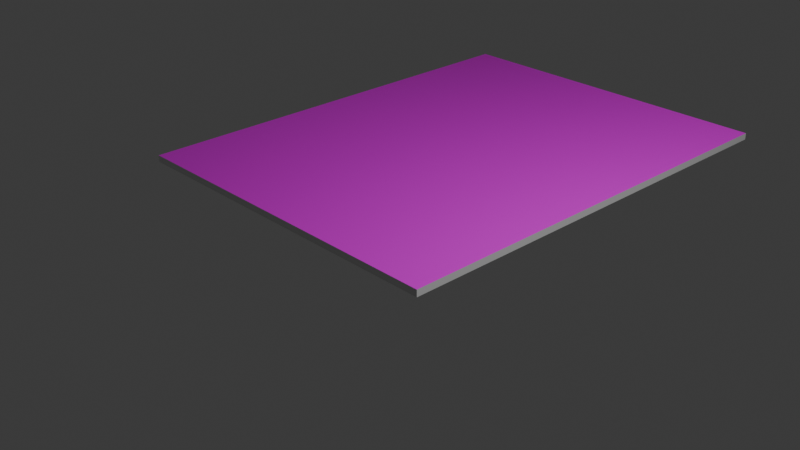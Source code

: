 # Source: frame.blend  (saved by Blender 4.3.34; exported with 4.5.12 LTS)
import bpy
from mathutils import Matrix  # noqa: F401  (used for matrix-valued properties, if any)

bpy.ops.wm.read_factory_settings(use_empty=True)
scene = bpy.context.scene
scene.name = 'Scene'

# ---- collections
col_collection = bpy.data.collections.new('Collection'); scene.collection.children.link(col_collection)

# ---- images (referenced by path relative to the original .blend; pixels are not part of the script)
import os
ASSET_DIR = os.environ.get("B2B_ASSET_DIR", "")  # directory of the original .blend (textures are referenced by path, not embedded)
HERE = os.path.dirname(os.path.abspath(__file__))  # packed textures are extracted next to this script under _unpacked/

def load_image(name, relpath, width, height, colorspace="sRGB"):
    """Load a texture the original file referenced (path relative to the .blend, or extracted next to this script)."""
    p = next((c for c in (os.path.join(HERE, relpath), os.path.join(ASSET_DIR, relpath)) if relpath and os.path.exists(c)), "")
    if p:
        img = bpy.data.images.load(p, check_existing=True)
        img.name = name
    else:  # same state as the original file: an image datablock whose file is absent (Cycles renders it pink)
        img = bpy.data.images.new(name, width, height)
        img.source = "FILE"
        img.filepath = "//" + (relpath or name)
    img.colorspace_settings.name = colorspace
    return img
img_1_png = load_image('1.png', '1.png', 1024, 1024, 'sRGB')

# ---- materials (node trees are filled in below, after node groups)
mat_material = bpy.data.materials.new('Material')
mat_material.alpha_threshold = 0.0
mat_material.roughness = 0.5
mat_material.line_color = (0.0, 0.0, 0.0, 1.0)
mat_material_001 = bpy.data.materials.new('Material.001')

# ---- material node trees
mat_material.use_nodes = True; mat_material.node_tree.nodes.clear()
_N = mat_material.node_tree.nodes; _L = mat_material.node_tree.links
n0 = _N.new('ShaderNodeOutputMaterial'); n0.name = 'Material Output'; n0.location = (300, 300)
n1 = _N.new('ShaderNodeBsdfPrincipled'); n1.name = 'Principled BSDF'; n1.location = (10, 300)
n1.inputs[3].default_value = 1.45
_L.new(n1.outputs[0], n0.inputs[0])
n0.is_active_output = True
mat_material_001.use_nodes = True; mat_material_001.node_tree.nodes.clear()
_N = mat_material_001.node_tree.nodes; _L = mat_material_001.node_tree.links
n0 = _N.new('ShaderNodeBsdfPrincipled'); n0.name = 'Principled BSDF'; n0.location = (10, 300)
n1 = _N.new('ShaderNodeOutputMaterial'); n1.name = 'Material Output'; n1.location = (300, 300)
n2 = _N.new('ShaderNodeTexImage'); n2.name = 'Image Texture'; n2.location = (-280, 260)
n2.image = img_1_png
_L.new(n0.outputs[0], n1.inputs[0])
_L.new(n2.outputs[0], n0.inputs[0])
n1.is_active_output = True

# ---- world
world_world = bpy.data.worlds.new('World'); scene.world = world_world
world_world.use_nodes = True; world_world.node_tree.nodes.clear()
_N = world_world.node_tree.nodes; _L = world_world.node_tree.links
n0 = _N.new('ShaderNodeOutputWorld'); n0.name = 'World Output'; n0.location = (300, 300)
n1 = _N.new('ShaderNodeBackground'); n1.name = 'Background'; n1.location = (10, 300)
n1.inputs[0].default_value = (0.05088, 0.05088, 0.05088, 1.0)
_L.new(n1.outputs[0], n0.inputs[0])
n0.is_active_output = True
world_world.color = (0.05088, 0.05088, 0.05088)
world_world.sun_shadow_jitter_overblur = 0.0

# ---- cameras
cam_camera = bpy.data.cameras.new('Camera')
cam_camera.clip_end = 100.0
cam_camera.ortho_scale = 7.314

# ---- lights
light_light = bpy.data.lights.new('Light', 'POINT')
light_light.energy = 1000.0
light_light.shadow_soft_size = 0.1

# ---- meshes
me_cube_001 = bpy.data.meshes.new('Cube.001')
me_cube_001.from_pydata([(2.125, 2.75, 0.04), (2.125, 2.75, -0.04), (2.125, -2.75, 0.04), (2.125, -2.75, -0.04), (-2.125, 2.75, 0.04), (-2.125, 2.75, -0.04), (-2.125, -2.75, 0.04), (-2.125, -2.75, -0.04)], [], [(0, 4, 6, 2), (5, 1, 3, 7), (3, 2, 6, 7), (1, 0, 2, 3), (5, 4, 0, 1), (7, 6, 4, 5)])
me_cube_001.polygons.foreach_set('material_index', [1, 0, 0, 0, 0, 0])
_uv = me_cube_001.uv_layers.new(name='UVMap')
_uv.uv.foreach_set('vector', [-0.002424, 0.005212, 0.9899, 0.005212, 0.9899, 0.9975, -0.002424, 0.9975, 0.375, 0.25, 0.625, 0.25, 0.625, 0.5, 0.375, 0.5, 0.375, 0.5, 0.625, 0.5, 0.625, 0.75, 0.375, 0.75, 0.375, 0.75, 0.625, 0.75, 0.625, 1.0, 0.375, 1.0, 0.125, 0.5, 0.375, 0.5, 0.375, 0.75, 0.125, 0.75, 0.625, 0.5, 0.875, 0.5, 0.875, 0.75, 0.625, 0.75])
me_cube_001.materials.append(mat_material)
me_cube_001.materials.append(mat_material_001)
me_cube_001.update()

# ---- objects
ob_light = bpy.data.objects.new('Light', light_light)
ob_camera = bpy.data.objects.new('Camera', cam_camera)
ob_cube = bpy.data.objects.new('Cube', me_cube_001)

# ---- transforms, parenting, visibility, modifiers, constraints
ob_light.location = (4.076, 1.005, 5.904)
ob_light.rotation_euler = (0.6503, 0.05522, 1.866)
ob_light.lock_rotations_4d = False
ob_light.empty_display_type = 'ARROWS'
ob_light.color = (0.0, 0.0, 0.0, 0.0)
ob_light.lineart.crease_threshold = 0.0
ob_camera.location = (7.359, -6.926, 4.958)
ob_camera.rotation_euler = (1.109, 0.0, 0.8149)
ob_camera.lock_rotations_4d = False
ob_camera.empty_display_type = 'ARROWS'
ob_camera.color = (0.0, 0.0, 0.0, 0.0)
ob_camera.display_type = 'WIRE'
ob_camera.lineart.crease_threshold = 0.0
ob_cube.location = (-0.962, 1.872, -0.03796)

# ---- collection membership
col_collection.objects.link(ob_light)
col_collection.objects.link(ob_camera)
col_collection.objects.link(ob_cube)

# ---- scene / render settings (as saved in the file)
scene.camera = ob_camera
scene.frame_start = 1; scene.frame_end = 250; scene.frame_set(1)
scene.render.engine = 'BLENDER_EEVEE_NEXT'
bpy.context.view_layer.update()
